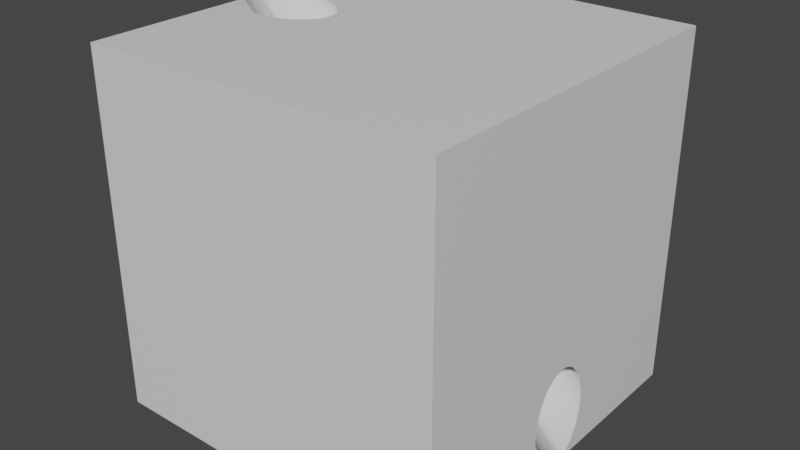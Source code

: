 # Source: block_with_hole_2.blend  (saved by Blender 2.93.21; exported with 4.5.12 LTS)
import bpy
from mathutils import Matrix  # noqa: F401  (used for matrix-valued properties, if any)

bpy.ops.wm.read_factory_settings(use_empty=True)
scene = bpy.context.scene
scene.name = 'Scene'

# ---- collections
col_collection = bpy.data.collections.new('Collection'); scene.collection.children.link(col_collection)

# ---- materials (node trees are filled in below, after node groups)
mat_material = bpy.data.materials.new('Material')
mat_material.alpha_threshold = 0.0
mat_material.use_transparent_shadow = False
mat_material.line_color = (0.0, 0.0, 0.0, 1.0)

# ---- material node trees
mat_material.use_nodes = True; mat_material.node_tree.nodes.clear()
_N = mat_material.node_tree.nodes; _L = mat_material.node_tree.links
n0 = _N.new('ShaderNodeOutputMaterial'); n0.name = 'Material Output'; n0.location = (300, 300)
n1 = _N.new('ShaderNodeBsdfPrincipled'); n1.name = 'Principled BSDF'; n1.location = (10, 300)
n1.distribution = 'GGX'
n1.subsurface_method = 'BURLEY'
n1.inputs[2].default_value = 0.4
n1.inputs[3].default_value = 1.45
n1.inputs[27].default_value = (0.0, 0.0, 0.0, 1.0)
n1.inputs[28].default_value = 1.0
_L.new(n1.outputs[0], n0.inputs[0])
n0.is_active_output = True

# ---- world
world_world = bpy.data.worlds.new('World'); scene.world = world_world
world_world.use_nodes = True; world_world.node_tree.nodes.clear()
_N = world_world.node_tree.nodes; _L = world_world.node_tree.links
n0 = _N.new('ShaderNodeOutputWorld'); n0.name = 'World Output'; n0.location = (300, 300)
n1 = _N.new('ShaderNodeBackground'); n1.name = 'Background'; n1.location = (10, 300)
n1.inputs[0].default_value = (0.05088, 0.05088, 0.05088, 1.0)
_L.new(n1.outputs[0], n0.inputs[0])
n0.is_active_output = True
world_world.color = (0.05088, 0.05088, 0.05088)
world_world.use_sun_shadow = False
world_world.sun_shadow_jitter_overblur = 0.0

# ---- meshes
me_cube = bpy.data.meshes.new('Cube')
me_cube.from_pydata([(1.0, 1.0, 1.0), (1.0, 1.0, -1.0), (1.0, -1.0, 1.0), (1.0, -1.0, -1.0), (-1.0, 1.0, 1.0), (-1.0, 1.0, -1.0), (-1.0, -1.0, 1.0), (-1.0, -1.0, -1.0), (1.0, -0.1848, -0.6158), (-0.6158, -0.1848, 1.0), (-0.6688, -0.1962, 1.0), (1.0, -0.1962, -0.6688), (-0.724, -0.2, 1.0), (1.0, -0.2, -0.724), (-0.7792, -0.1962, 1.0), (1.0, -0.1962, -0.7792), (-0.9853, 0.07654, 1.0), (-1.0, -0.04231, 1.0), (-0.9853, -0.07654, 1.0), (-1.0, 0.04231, 1.0), (-0.9592, -0.1111, 1.0), (-0.9592, 0.1111, 1.0), (-0.924, -0.1414, 1.0), (-0.924, 0.1414, 1.0), (-0.8811, -0.1663, 1.0), (-0.8811, 0.1663, 1.0), (-0.7792, 0.1962, 1.0), (-0.8322, -0.1848, 1.0), (-0.8322, 0.1848, 1.0), (1.0, -0.1848, -0.8322), (-0.724, 0.2, 1.0), (-0.6688, 0.1962, 1.0), (-0.5669, -0.1663, 1.0), (-0.5669, 0.1663, 1.0), (-0.6158, 0.1848, 1.0), (-0.4888, -0.1111, 1.0), (-0.4888, 0.1111, 1.0), (-0.4412, -8.742e-09, 1.0), (-0.4466, -0.03902, 1.0), (-0.4466, 0.03902, 1.0), (-0.4627, -0.07654, 1.0), (-0.4627, 0.07654, 1.0), (1.0, -0.1663, -0.8811), (-0.524, -0.1414, 1.0), (-0.524, 0.1414, 1.0), (1.0, -0.1414, -0.924), (-1.0, -0.03902, 0.9986), (-1.0, 2.385e-09, 0.9932), (-1.0, 0.03902, 0.9986), (1.0, -0.1111, -0.9592), (0.9986, -0.03902, -1.0), (0.9932, 2.385e-09, -1.0), (1.0, -0.04231, -1.0), (1.0, 0.04231, -1.0), (0.9986, 0.03902, -1.0), (1.0, -0.07654, -0.9853), (1.0, -0.1663, -0.5669), (1.0, -0.1414, -0.524), (1.0, -0.07654, -0.4627), (1.0, -0.1111, -0.4888), (1.0, -0.03902, -0.4466), (1.0, -8.742e-09, -0.4412), (1.0, 0.03902, -0.4466), (1.0, 0.1111, -0.9592), (1.0, 0.1111, -0.4888), (1.0, 0.07654, -0.9853), (1.0, 0.07654, -0.4627), (1.0, 0.1663, -0.8811), (1.0, 0.1663, -0.5669), (1.0, 0.2, -0.724), (1.0, 0.1962, -0.7792), (1.0, 0.1962, -0.6688), (1.0, 0.1848, -0.8322), (1.0, 0.1848, -0.6158), (1.0, 0.1414, -0.924), (1.0, 0.1414, -0.524)], [], [(17, 6, 2, 0, 4, 19, 16, 21, 23, 25, 28, 26, 30, 31, 34, 33, 44, 36, 41, 39, 37, 38, 40, 35, 43, 32, 9, 10, 12, 14, 27, 24, 22, 20, 18), (3, 2, 6, 7), (19, 4, 5, 7, 6, 17, 46, 47, 48), (3, 7, 5, 1, 53, 54, 51, 50, 52), (65, 53, 1, 0, 2, 3, 52, 55, 49, 45, 42, 29, 15, 13, 11, 8, 56, 57, 59, 58, 60, 61, 62, 66, 64, 75, 68, 73, 71, 69, 70, 72, 67, 74, 63), (5, 4, 0, 1), (31, 30, 69, 71), (34, 31, 71, 73), (33, 34, 73, 68), (44, 33, 68, 75), (36, 44, 75, 64), (66, 41, 36, 64), (62, 39, 41, 66), (61, 37, 39, 62), (37, 61, 60, 38), (38, 60, 58, 40), (40, 58, 59, 35), (35, 59, 57, 43), (43, 57, 56, 32), (8, 9, 32, 56), (9, 8, 11, 10), (10, 11, 13, 12), (12, 13, 15, 14), (14, 15, 29, 27), (27, 29, 42, 24), (24, 42, 45, 22), (22, 45, 49, 20), (18, 20, 49, 55), (17, 18, 55, 52, 50, 46), (47, 46, 50, 51), (54, 48, 47, 51), (16, 19, 48, 54, 53, 65), (63, 21, 16, 65), (23, 21, 63, 74), (25, 23, 74, 67), (28, 25, 67, 72), (26, 28, 72, 70), (30, 26, 70, 69)])
me_cube.polygons.foreach_set('use_smooth', [0, 0, 0, 0, 0, 0, 1, 1, 1, 1, 1, 1, 1, 1, 1, 1, 1, 1, 1, 1, 1, 1, 1, 1, 1, 1, 1, 1, 1, 1, 1, 1, 1, 1, 1, 1, 1, 1])
_uv = me_cube.uv_layers.new(name='UVMap')
_uv.uv.foreach_set('vector', [0.875, 0.6303, 0.875, 0.75, 0.625, 0.75, 0.625, 0.5, 0.875, 0.5, 0.875, 0.6197, 0.8732, 0.6154, 0.8699, 0.6111, 0.8655, 0.6073, 0.8601, 0.6042, 0.854, 0.6019, 0.8474, 0.6005, 0.8405, 0.6, 0.8336, 0.6005, 0.827, 0.6019, 0.8209, 0.6042, 0.8155, 0.6073, 0.8111, 0.6111, 0.8078, 0.6154, 0.8058, 0.6201, 0.8051, 0.625, 0.8058, 0.6299, 0.8078, 0.6346, 0.8111, 0.6389, 0.8155, 0.6427, 0.8209, 0.6458, 0.827, 0.6481, 0.8336, 0.6495, 0.8405, 0.65, 0.8474, 0.6495, 0.854, 0.6481, 0.8601, 0.6458, 0.8655, 0.6427, 0.8699, 0.6389, 0.8732, 0.6346, 0.375, 0.75, 0.625, 0.75, 0.625, 1.0, 0.375, 1.0, 0.625, 0.1303, 0.625, 0.25, 0.375, 0.25, 0.375, 0.0, 0.625, 0.0, 0.625, 0.1197, 0.6248, 0.1201, 0.6241, 0.125, 0.6248, 0.1299, 0.375, 0.75, 0.125, 0.75, 0.125, 0.5, 0.375, 0.5, 0.375, 0.6197, 0.3748, 0.6201, 0.3741, 0.625, 0.3748, 0.6299, 0.375, 0.6303, 0.3768, 0.6154, 0.375, 0.6197, 0.375, 0.5, 0.625, 0.5, 0.625, 0.75, 0.375, 0.75, 0.375, 0.6303, 0.3768, 0.6346, 0.3801, 0.6389, 0.3845, 0.6427, 0.3899, 0.6458, 0.396, 0.6481, 0.4026, 0.6495, 0.4095, 0.65, 0.4164, 0.6495, 0.423, 0.6481, 0.4291, 0.6458, 0.4345, 0.6427, 0.4389, 0.6389, 0.4422, 0.6346, 0.4442, 0.6299, 0.4449, 0.625, 0.4442, 0.6201, 0.4422, 0.6154, 0.4389, 0.6111, 0.4345, 0.6073, 0.4291, 0.6042, 0.423, 0.6019, 0.4164, 0.6005, 0.4095, 0.6, 0.4026, 0.6005, 0.396, 0.6019, 0.3899, 0.6042, 0.3845, 0.6073, 0.3801, 0.6111, 0.375, 0.25, 0.625, 0.25, 0.625, 0.5, 0.375, 0.5, 0.9688, 0.9395, 1.0, 0.946, 1.0, 0.5397, 0.9688, 0.5462, 0.9375, 0.9333, 0.9688, 0.9395, 0.9687, 0.5462, 0.9375, 0.5524, 0.9062, 0.9275, 0.9375, 0.9333, 0.9375, 0.5524, 0.9062, 0.5582, 0.875, 0.9225, 0.9062, 0.9275, 0.9062, 0.5582, 0.875, 0.5632, 0.8438, 0.9183, 0.875, 0.9225, 0.875, 0.5632, 0.8438, 0.5674, 0.8125, 0.5705, 0.8125, 0.9152, 0.8438, 0.9183, 0.8438, 0.5674, 0.7812, 0.5724, 0.7812, 0.9133, 0.8125, 0.9152, 0.8125, 0.5705, 0.75, 0.573, 0.75, 0.9127, 0.7812, 0.9133, 0.7813, 0.5724, 0.75, 0.9127, 0.75, 0.573, 0.7188, 0.5724, 0.7188, 0.9133, 0.7188, 0.9133, 0.7188, 0.5724, 0.6875, 0.5705, 0.6875, 0.9152, 0.6875, 0.9152, 0.6875, 0.5705, 0.6562, 0.5674, 0.6562, 0.9183, 0.6562, 0.9183, 0.6562, 0.5674, 0.625, 0.5632, 0.625, 0.9225, 0.625, 0.9225, 0.625, 0.5632, 0.5938, 0.5582, 0.5938, 0.9275, 0.5625, 0.5524, 0.5625, 0.9333, 0.5938, 0.9275, 0.5938, 0.5582, 0.5625, 0.9333, 0.5625, 0.5524, 0.5312, 0.5462, 0.5312, 0.9395, 0.5312, 0.9395, 0.5312, 0.5462, 0.5, 0.5397, 0.5, 0.946, 0.5, 0.946, 0.5, 0.5397, 0.4688, 0.5332, 0.4688, 0.9525, 0.4688, 0.9525, 0.4688, 0.5332, 0.4375, 0.5269, 0.4375, 0.9588, 0.4375, 0.9588, 0.4375, 0.5269, 0.4062, 0.5212, 0.4062, 0.9645, 0.4062, 0.9645, 0.4062, 0.5212, 0.375, 0.5161, 0.375, 0.9696, 0.375, 0.9696, 0.375, 0.5161, 0.3438, 0.512, 0.3438, 0.9737, 0.3125, 0.9768, 0.3438, 0.9737, 0.3438, 0.512, 0.3125, 0.5089, 0.284, 0.9786, 0.3125, 0.9768, 0.3125, 0.5089, 0.284, 0.5071, 0.2812, 0.5073, 0.2812, 0.9784, 0.25, 0.9777, 0.2812, 0.9784, 0.2812, 0.5073, 0.25, 0.508, 0.2188, 0.5073, 0.2188, 0.9784, 0.25, 0.9777, 0.25, 0.508, 0.1875, 0.9768, 0.216, 0.9786, 0.2188, 0.9784, 0.2188, 0.5073, 0.216, 0.5071, 0.1875, 0.5089, 0.1562, 0.512, 0.1562, 0.9737, 0.1875, 0.9768, 0.1875, 0.5089, 0.125, 0.9696, 0.1562, 0.9737, 0.1562, 0.512, 0.125, 0.5161, 0.09375, 0.9645, 0.125, 0.9696, 0.125, 0.5161, 0.09375, 0.5212, 0.0625, 0.9588, 0.09375, 0.9645, 0.09375, 0.5212, 0.0625, 0.5269, 0.03125, 0.9525, 0.0625, 0.9588, 0.0625, 0.5269, 0.03125, 0.5332, 0.0, 0.946, 0.03125, 0.9525, 0.03125, 0.5332, 0.0, 0.5397])
me_cube.materials.append(mat_material)
me_cube.use_remesh_preserve_volume = False
me_cube.use_remesh_preserve_attributes = False
me_cube.use_mirror_vertex_groups = False
me_cube.update()

# ---- objects
ob_cube = bpy.data.objects.new('Cube', me_cube)

# ---- transforms, parenting, visibility, modifiers, constraints
ob_cube.location = (0.0, 0.0, 0.0)
ob_cube.scale = (20.0, 20.0, 20.0)
ob_cube.lock_rotations_4d = False
ob_cube.empty_display_type = 'ARROWS'
ob_cube.lineart.crease_threshold = 0.0

# ---- collection membership
col_collection.objects.link(ob_cube)

# ---- scene / render settings (as saved in the file)
scene.frame_start = 1; scene.frame_end = 250; scene.frame_set(1)
scene.render.engine = 'BLENDER_EEVEE_NEXT'
scene.cycles.use_denoising = False
scene.cycles.samples = 128
scene.cycles.sampling_pattern = 'TABULATED_SOBOL'
scene.cycles.use_adaptive_sampling = False
scene.cycles.use_light_tree = False
scene.view_settings.view_transform = 'Filmic'
bpy.context.view_layer.update()

# ---- added for rendering (the .blend has no active camera and no usable light): camera, sun
cam_auto = bpy.data.cameras.new('AutoCamera')
cam_auto.lens = 50.0
cam_auto.sensor_width = 36.0
cam_auto.clip_end = 1124.98
ob_auto_camera = bpy.data.objects.new('AutoCamera', cam_auto)
scene.collection.objects.link(ob_auto_camera)
ob_auto_camera.location = (64.1014, -76.9217, 51.2812)
ob_auto_camera.rotation_euler = (1.09748, -7.21219e-08, 0.694738)
scene.camera = ob_auto_camera
light_auto_sun = bpy.data.lights.new('AutoSun', 'SUN')
light_auto_sun.energy = 3.0
light_auto_sun.angle = 0.0523599
ob_auto_sun = bpy.data.objects.new('AutoSun', light_auto_sun)
scene.collection.objects.link(ob_auto_sun)
ob_auto_sun.rotation_euler = (0.872665, 0.174533, 0.523599)
bpy.context.view_layer.update()
